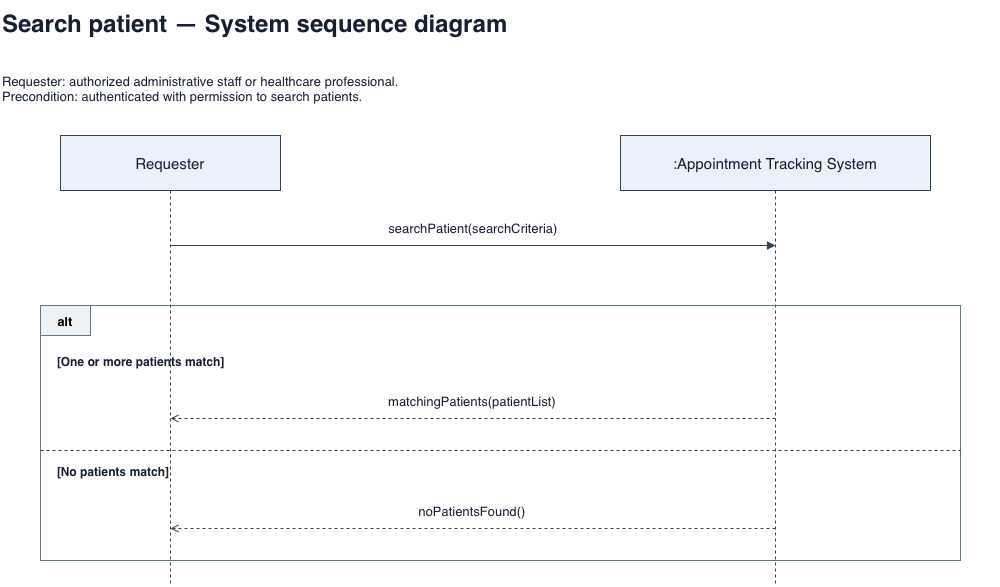

The diagram above was exported from draw.io. Its source (the exported page's mxGraphModel, read from the mxfile embedded in the PNG):
<mxGraphModel dx="1093" dy="758" grid="1" gridSize="10" guides="1" tooltips="1" connect="1" arrows="1" fold="1" page="1" pageScale="1" pageWidth="1100" pageHeight="1400" math="0" shadow="0">
  <root>
    <mxCell id="0" />
    <mxCell id="1" parent="0" />
    <mxCell id="15" edge="1" parent="1" style="edgeStyle=none;html=0;rounded=0;endArrow=none;endFill=1;strokeColor=#334155;fontColor=#172033;fontSize=13;labelBackgroundColor=#ffffff;verticalAlign=bottom;spacingBottom=7;dashed=1;" value="">
      <mxGeometry relative="1" as="geometry">
        <mxPoint x="825" y="215" as="sourcePoint" />
        <mxPoint x="825" y="610" as="targetPoint" />
      </mxGeometry>
    </mxCell>
    <mxCell id="14" edge="1" parent="1" style="edgeStyle=none;html=0;rounded=0;endArrow=none;endFill=1;strokeColor=#334155;fontColor=#172033;fontSize=13;labelBackgroundColor=#ffffff;verticalAlign=bottom;spacingBottom=7;dashed=1;" value="">
      <mxGeometry relative="1" as="geometry">
        <mxPoint x="220" y="215" as="sourcePoint" />
        <mxPoint x="220" y="610" as="targetPoint" />
      </mxGeometry>
    </mxCell>
    <mxCell id="2" parent="1" style="text;html=0;whiteSpace=wrap;overflow=hidden;align=left;verticalAlign=middle;fontColor=#172033;fontSize=13;fontSize=24;fontStyle=1;" value="Search patient — System sequence diagram" vertex="1">
      <mxGeometry height="45" width="1000" x="50" y="25" as="geometry" />
    </mxCell>
    <mxCell id="3" parent="1" style="text;html=0;whiteSpace=wrap;overflow=hidden;align=left;verticalAlign=middle;fontColor=#172033;fontSize=13;" value="Requester: authorized administrative staff or healthcare professional.&#10;Precondition: authenticated with permission to search patients." vertex="1">
      <mxGeometry height="65" width="1000" x="50" y="80" as="geometry" />
    </mxCell>
    <mxCell id="4" parent="1" style="rounded=0;whiteSpace=wrap;html=0;fillColor=#eaf1fa;strokeColor=#334155;fontColor=#172033;fontSize=15;" value="Requester" vertex="1">
      <mxGeometry height="55" width="220" x="110" y="160" as="geometry" />
    </mxCell>
    <mxCell id="5" parent="1" style="rounded=0;whiteSpace=wrap;html=0;fillColor=#eaf1fa;strokeColor=#334155;fontColor=#172033;fontSize=15;" value=":Appointment Tracking System" vertex="1">
      <mxGeometry height="55" width="310" x="670" y="160" as="geometry" />
    </mxCell>
    <mxCell id="6" edge="1" parent="1" style="edgeStyle=none;html=0;rounded=0;endArrow=block;endFill=1;strokeColor=#334155;fontColor=#172033;fontSize=13;labelBackgroundColor=#ffffff;verticalAlign=bottom;spacingBottom=7;" value="searchPatient(searchCriteria)">
      <mxGeometry relative="1" as="geometry">
        <mxPoint x="220" y="270" as="sourcePoint" />
        <mxPoint x="825" y="270" as="targetPoint" />
      </mxGeometry>
    </mxCell>
    <mxCell id="7" parent="1" style="rounded=0;fillColor=none;strokeColor=#64748b;html=0;" value="" vertex="1">
      <mxGeometry height="255" width="920" x="90" y="330" as="geometry" />
    </mxCell>
    <mxCell id="8" parent="1" style="rounded=0;fillColor=#edf2f7;strokeColor=#64748b;html=0;fontStyle=1;fontSize=13;" value="alt" vertex="1">
      <mxGeometry height="30" width="50" x="90" y="330" as="geometry" />
    </mxCell>
    <mxCell id="9" parent="1" style="text;html=0;whiteSpace=wrap;overflow=hidden;align=left;verticalAlign=middle;fontColor=#172033;fontSize=13;fontStyle=1;fontSize=12;" value="[One or more patients match]" vertex="1">
      <mxGeometry height="32" width="890" x="105" y="370" as="geometry" />
    </mxCell>
    <mxCell id="10" edge="1" parent="1" style="edgeStyle=none;html=0;rounded=0;endArrow=open;endFill=1;strokeColor=#334155;fontColor=#172033;fontSize=13;labelBackgroundColor=#ffffff;verticalAlign=bottom;spacingBottom=7;dashed=1;" value="matchingPatients(patientList)">
      <mxGeometry relative="1" as="geometry">
        <mxPoint x="825" y="443" as="sourcePoint" />
        <mxPoint x="220" y="443" as="targetPoint" />
      </mxGeometry>
    </mxCell>
    <mxCell id="11" edge="1" parent="1" style="edgeStyle=none;html=0;rounded=0;endArrow=none;endFill=1;strokeColor=#334155;fontColor=#172033;fontSize=13;labelBackgroundColor=#ffffff;verticalAlign=bottom;spacingBottom=7;dashed=1;" value="">
      <mxGeometry relative="1" as="geometry">
        <mxPoint x="90" y="475" as="sourcePoint" />
        <mxPoint x="1010" y="475" as="targetPoint" />
      </mxGeometry>
    </mxCell>
    <mxCell id="12" parent="1" style="text;html=0;whiteSpace=wrap;overflow=hidden;align=left;verticalAlign=middle;fontColor=#172033;fontSize=13;fontStyle=1;fontSize=12;" value="[No patients match]" vertex="1">
      <mxGeometry height="32" width="890" x="105" y="480" as="geometry" />
    </mxCell>
    <mxCell id="13" edge="1" parent="1" style="edgeStyle=none;html=0;rounded=0;endArrow=open;endFill=1;strokeColor=#334155;fontColor=#172033;fontSize=13;labelBackgroundColor=#ffffff;verticalAlign=bottom;spacingBottom=7;dashed=1;" value="noPatientsFound()">
      <mxGeometry relative="1" as="geometry">
        <mxPoint x="825" y="553" as="sourcePoint" />
        <mxPoint x="220" y="553" as="targetPoint" />
      </mxGeometry>
    </mxCell>
  </root>
</mxGraphModel>